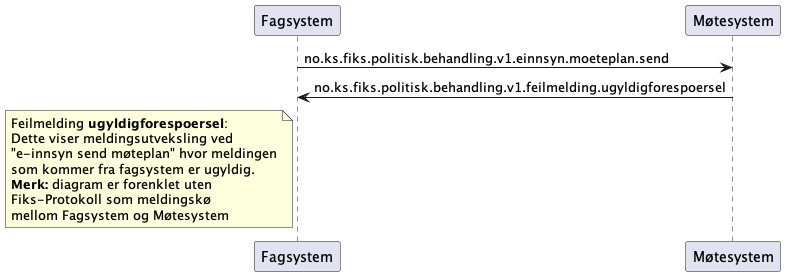

The diagram above was rendered by PlantUML. Its source (embedded in the PNG):
@startuml
participant Fagsystem as "Fagsystem"
participant Møtesystem as "Møtesystem"

Fagsystem -> Møtesystem : no.ks.fiks.politisk.behandling.v1.einnsyn.moeteplan.send
Fagsystem <- Møtesystem : no.ks.fiks.politisk.behandling.v1.feilmelding.ugyldigforespoersel

note left of Fagsystem
Feilmelding **ugyldigforespoersel**:
Dette viser meldingsutveksling ved
"e-innsyn send møteplan" hvor meldingen
som kommer fra fagsystem er ugyldig.
**Merk:** diagram er forenklet uten
Fiks-Protokoll som meldingskø
mellom Fagsystem og Møtesystem
end note

@enduml